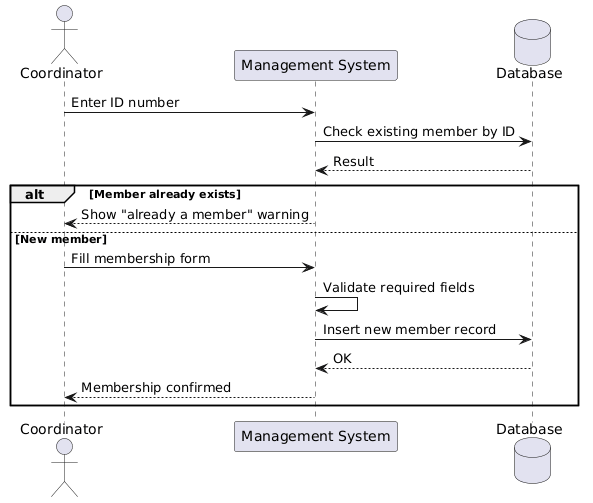

The diagram above was rendered by PlantUML. Its source (embedded in the PNG):
@startuml
actor Coordinator
participant "Management System" as System
database "Database" as DB

Coordinator -> System: Enter ID number
System -> DB: Check existing member by ID
DB --> System: Result

alt Member already exists
    System --> Coordinator: Show "already a member" warning
else New member
    Coordinator -> System: Fill membership form
    System -> System: Validate required fields
    System -> DB: Insert new member record
    DB --> System: OK
    System --> Coordinator: Membership confirmed
end
@enduml